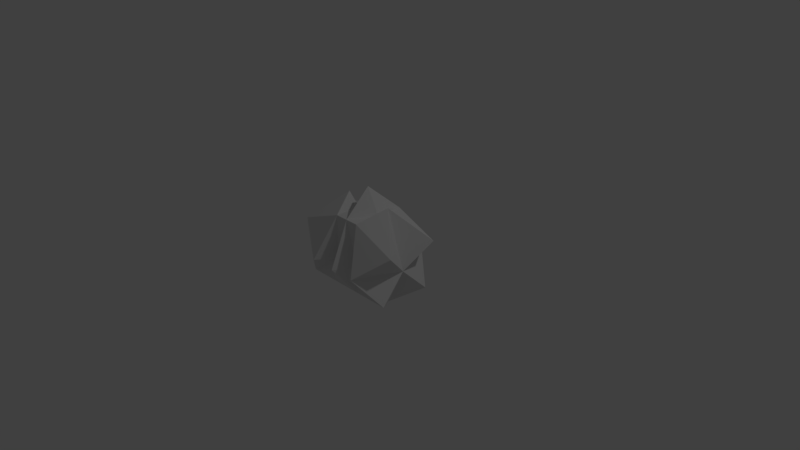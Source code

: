 # Source: Star.blend  (saved by Blender 2.79.0; exported with 4.5.12 LTS)
import bpy
from mathutils import Matrix  # noqa: F401  (used for matrix-valued properties, if any)

bpy.ops.wm.read_factory_settings(use_empty=True)
scene = bpy.context.scene
scene.name = 'Scene'

# ---- collections
col_collection_1 = bpy.data.collections.new('Collection 1'); scene.collection.children.link(col_collection_1)

# ---- materials (node trees are filled in below, after node groups)
mat_material = bpy.data.materials.new('Material')
mat_material.alpha_threshold = 0.0
mat_material.use_transparent_shadow = False
mat_material.roughness = 0.5
mat_material.line_color = (0.0, 0.0, 0.0, 1.0)

# ---- material node trees

# ---- world
world_world = bpy.data.worlds.new('World'); scene.world = world_world
world_world.color = (0.05088, 0.05088, 0.05088)
world_world.use_sun_shadow = False
world_world.sun_shadow_jitter_overblur = 0.0
world_world.cycles.sampling_method = 'MANUAL'

# ---- cameras
cam_camera = bpy.data.cameras.new('Camera')
cam_camera.clip_end = 100.0
cam_camera.lens = 35.0
cam_camera.sensor_width = 32.0
cam_camera.sensor_height = 18.0
cam_camera.ortho_scale = 7.314
cam_camera.dof.focus_distance = 0.0
cam_camera.dof.aperture_fstop = 128.0

# ---- lights
light_lamp = bpy.data.lights.new('Lamp', 'POINT')
light_lamp.transmission_factor = 0.0
light_lamp.cutoff_distance = 30.0
light_lamp.energy = 100.0
light_lamp.shadow_buffer_clip_start = 1.001
light_lamp.shadow_soft_size = 0.1
light_lamp.shadow_maximum_resolution = 0.006
light_lamp.use_absolute_resolution = True

# ---- meshes
me_cube = bpy.data.meshes.new('Cube')
me_cube.from_pydata([(1.849, 1.0, -1.0), (1.849, -1.0, -1.0), (1.0, -5.364e-07, 2.149), (1.0, -1.727, 0.0), (2.212, 1.0, 1.0), (2.212, -1.0, 1.0), (1.0, 1.642, 0.0), (1.0, -5.96e-08, -1.532), (1.788e-07, 1.0, -1.0), (0.0, -1.0, -1.0), (2.384e-07, 1.0, 1.686), (-5.364e-07, -1.0, 1.686), (0.5, 1.0, -1.0), (0.5, -1.0, -1.0), (0.5, 1.0, 1.686), (0.5, -1.0, 1.686), (2.086e-07, 2.084, 0.0), (-2.682e-07, -1.723, 0.0), (-1.49e-07, -1.788e-07, 2.639), (8.941e-08, 1.192e-07, -1.915), (0.5, 2.98e-08, -1.0), (0.5, -3.576e-07, 1.686), (0.5, -1.0, 0.0), (0.5, 1.0, 0.0), (1.755, -2.98e-07, 0.0), (-0.03519, 0.712, -0.2922)], [(18, 25)], [(4, 14, 21, 2), (12, 20, 19, 8), (24, 2, 5, 3), (2, 21, 15, 5), (7, 1, 13, 20), (0, 7, 20, 12), (23, 12, 8, 16), (22, 15, 11, 17), (21, 18, 11, 15), (20, 13, 9, 19), (14, 10, 18, 21), (13, 22, 17, 9), (1, 3, 22, 13), (3, 5, 15, 22), (14, 23, 16, 10), (4, 6, 23, 14), (6, 0, 12, 23), (7, 24, 3, 1), (0, 6, 24, 7), (6, 4, 2, 24)])
me_cube.materials.append(mat_material)
me_cube.use_remesh_preserve_volume = False
me_cube.use_remesh_preserve_attributes = False
me_cube.use_mirror_vertex_groups = False
me_cube.update()

# ---- objects
ob_cube = bpy.data.objects.new('Cube', me_cube)
ob_lamp = bpy.data.objects.new('Lamp', light_lamp)
ob_camera = bpy.data.objects.new('Camera', cam_camera)

# ---- transforms, parenting, visibility, modifiers, constraints
ob_cube.location = (0.0, 0.0, 0.0)
ob_cube.scale = (0.3605, 0.3605, 0.3605)
ob_cube.lock_rotations_4d = False
ob_cube.empty_display_type = 'ARROWS'
ob_cube.lineart.crease_threshold = 0.0
_m = ob_cube.modifiers.new('Mirror', 'MIRROR')
ob_lamp.location = (4.076, 1.005, 5.904)
ob_lamp.rotation_euler = (0.6503, 0.05522, 1.866)
ob_lamp.lock_rotations_4d = False
ob_lamp.empty_display_type = 'ARROWS'
ob_lamp.color = (0.0, 0.0, 0.0, 0.0)
ob_lamp.lineart.crease_threshold = 0.0
ob_camera.location = (7.481, -6.508, 5.344)
ob_camera.rotation_euler = (1.109, 0.0, 0.8149)
ob_camera.lock_rotations_4d = False
ob_camera.empty_display_type = 'ARROWS'
ob_camera.color = (0.0, 0.0, 0.0, 0.0)
ob_camera.display_type = 'WIRE'
ob_camera.lineart.crease_threshold = 0.0

# ---- collection membership
col_collection_1.objects.link(ob_cube)
col_collection_1.objects.link(ob_lamp)
col_collection_1.objects.link(ob_camera)

# ---- scene / render settings (as saved in the file)
scene.camera = ob_camera
scene.frame_start = 1; scene.frame_end = 250; scene.frame_set(1)
scene.render.engine = 'BLENDER_EEVEE_NEXT'
scene.render.resolution_percentage = 50
scene.render.dither_intensity = 0.0
scene.cycles.use_denoising = False
scene.cycles.samples = 128
scene.cycles.sampling_pattern = 'TABULATED_SOBOL'
scene.cycles.use_adaptive_sampling = False
scene.cycles.use_light_tree = False
scene.cycles.blur_glossy = 0.0
scene.cycles.sample_clamp_indirect = 0.0
scene.view_settings.view_transform = 'Standard'
bpy.context.view_layer.update()
